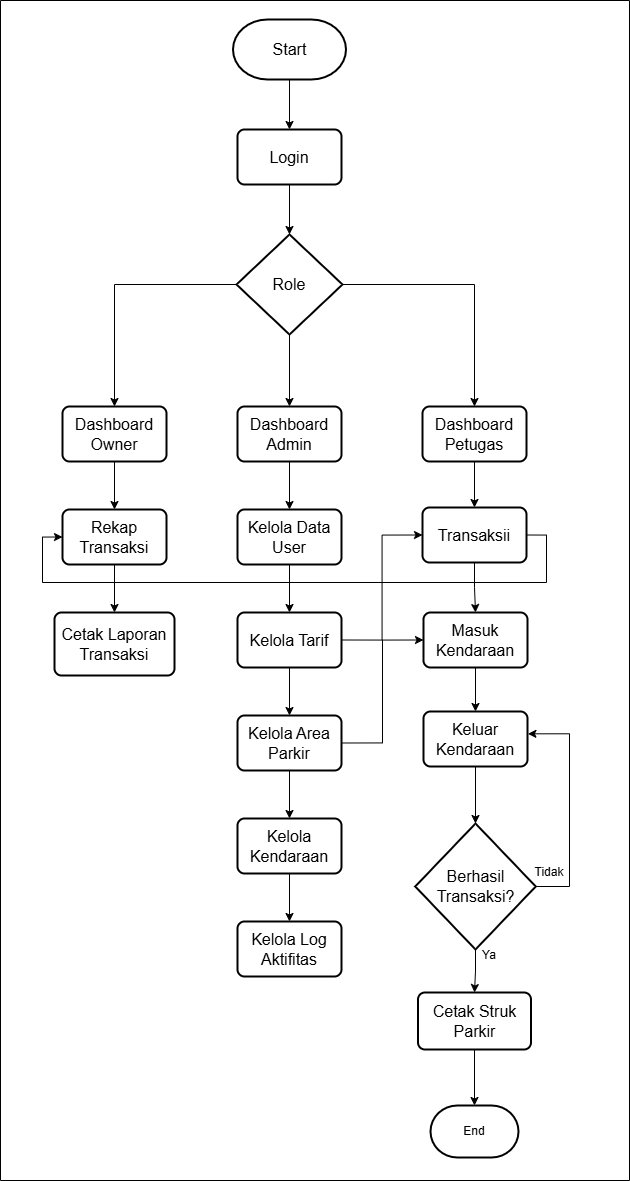

The diagram above was exported from draw.io. Its source (the exported page's mxGraphModel, read from the mxfile embedded in the PNG):
<mxGraphModel dx="2420" dy="1521" grid="0" gridSize="10" guides="1" tooltips="1" connect="1" arrows="1" fold="1" page="0" pageScale="1" pageWidth="850" pageHeight="1100" math="0" shadow="0">
  <root>
    <mxCell id="0" />
    <mxCell id="1" parent="0" />
    <mxCell id="eaOSRnV9TpysXha9e7y9-2" edge="1" parent="1" source="YIfYz85hHUYNkASwAQby-1" style="edgeStyle=orthogonalEdgeStyle;rounded=0;orthogonalLoop=1;jettySize=auto;html=1;exitX=0.5;exitY=1;exitDx=0;exitDy=0;exitPerimeter=0;entryX=0.5;entryY=0;entryDx=0;entryDy=0;" target="YIfYz85hHUYNkASwAQby-2">
      <mxGeometry relative="1" as="geometry" />
    </mxCell>
    <mxCell id="YIfYz85hHUYNkASwAQby-1" parent="1" style="strokeWidth=2;html=1;shape=mxgraph.flowchart.terminator;whiteSpace=wrap;" value="&lt;font style=&quot;font-size: 16px;&quot;&gt;Start&lt;/font&gt;" vertex="1">
      <mxGeometry height="60" width="113" x="111.5" y="-176" as="geometry" />
    </mxCell>
    <mxCell id="YIfYz85hHUYNkASwAQby-2" parent="1" style="rounded=1;whiteSpace=wrap;html=1;absoluteArcSize=1;arcSize=14;strokeWidth=2;" value="&lt;font style=&quot;font-size: 16px;&quot;&gt;Login&lt;/font&gt;" vertex="1">
      <mxGeometry height="55" width="104" x="116" y="-66" as="geometry" />
    </mxCell>
    <mxCell id="eaOSRnV9TpysXha9e7y9-13" edge="1" parent="1" source="eaOSRnV9TpysXha9e7y9-5" style="edgeStyle=orthogonalEdgeStyle;rounded=0;orthogonalLoop=1;jettySize=auto;html=1;exitX=1;exitY=0.5;exitDx=0;exitDy=0;exitPerimeter=0;entryX=0.5;entryY=0;entryDx=0;entryDy=0;" target="eaOSRnV9TpysXha9e7y9-10">
      <mxGeometry relative="1" as="geometry" />
    </mxCell>
    <mxCell id="jydpkhg98-s9KNKn3FEX-1" edge="1" parent="1" source="eaOSRnV9TpysXha9e7y9-5" style="edgeStyle=orthogonalEdgeStyle;rounded=0;orthogonalLoop=1;jettySize=auto;html=1;exitX=0.5;exitY=1;exitDx=0;exitDy=0;exitPerimeter=0;entryX=0.5;entryY=0;entryDx=0;entryDy=0;" target="eaOSRnV9TpysXha9e7y9-8">
      <mxGeometry relative="1" as="geometry" />
    </mxCell>
    <mxCell id="jydpkhg98-s9KNKn3FEX-2" edge="1" parent="1" source="eaOSRnV9TpysXha9e7y9-5" style="edgeStyle=orthogonalEdgeStyle;rounded=0;orthogonalLoop=1;jettySize=auto;html=1;exitX=0;exitY=0.5;exitDx=0;exitDy=0;exitPerimeter=0;entryX=0.5;entryY=0;entryDx=0;entryDy=0;" target="eaOSRnV9TpysXha9e7y9-9">
      <mxGeometry relative="1" as="geometry" />
    </mxCell>
    <mxCell id="eaOSRnV9TpysXha9e7y9-5" parent="1" style="strokeWidth=2;html=1;shape=mxgraph.flowchart.decision;whiteSpace=wrap;" value="&lt;font style=&quot;font-size: 16px;&quot;&gt;Role&lt;/font&gt;" vertex="1">
      <mxGeometry height="100" width="106" x="115" y="39" as="geometry" />
    </mxCell>
    <mxCell id="eaOSRnV9TpysXha9e7y9-6" edge="1" parent="1" source="YIfYz85hHUYNkASwAQby-2" style="edgeStyle=orthogonalEdgeStyle;rounded=0;orthogonalLoop=1;jettySize=auto;html=1;exitX=0.5;exitY=1;exitDx=0;exitDy=0;entryX=0.5;entryY=0;entryDx=0;entryDy=0;entryPerimeter=0;" target="eaOSRnV9TpysXha9e7y9-5">
      <mxGeometry relative="1" as="geometry" />
    </mxCell>
    <mxCell id="Ydzq0tg_8me7Dz00x3Ol-1" edge="1" parent="1" source="eaOSRnV9TpysXha9e7y9-8" style="edgeStyle=orthogonalEdgeStyle;rounded=0;orthogonalLoop=1;jettySize=auto;html=1;exitX=0.5;exitY=1;exitDx=0;exitDy=0;entryX=0.5;entryY=0;entryDx=0;entryDy=0;" target="eaOSRnV9TpysXha9e7y9-14">
      <mxGeometry relative="1" as="geometry" />
    </mxCell>
    <mxCell id="eaOSRnV9TpysXha9e7y9-8" parent="1" style="rounded=1;whiteSpace=wrap;html=1;absoluteArcSize=1;arcSize=14;strokeWidth=2;" value="&lt;font style=&quot;font-size: 16px;&quot;&gt;Dashboard Admin&lt;/font&gt;" vertex="1">
      <mxGeometry height="55" width="104" x="116" y="211" as="geometry" />
    </mxCell>
    <mxCell id="RXs6XGfqsYSNw7nKoUa_-2" edge="1" parent="1" source="eaOSRnV9TpysXha9e7y9-9" style="edgeStyle=orthogonalEdgeStyle;rounded=0;orthogonalLoop=1;jettySize=auto;html=1;exitX=0.5;exitY=1;exitDx=0;exitDy=0;entryX=0.5;entryY=0;entryDx=0;entryDy=0;" target="RXs6XGfqsYSNw7nKoUa_-1">
      <mxGeometry relative="1" as="geometry" />
    </mxCell>
    <mxCell id="eaOSRnV9TpysXha9e7y9-9" parent="1" style="rounded=1;whiteSpace=wrap;html=1;absoluteArcSize=1;arcSize=14;strokeWidth=2;" value="&lt;font style=&quot;font-size: 16px;&quot;&gt;Dashboard Owner&lt;/font&gt;" vertex="1">
      <mxGeometry height="55" width="104" x="-59" y="211" as="geometry" />
    </mxCell>
    <mxCell id="jydpkhg98-s9KNKn3FEX-3" edge="1" parent="1" source="eaOSRnV9TpysXha9e7y9-10" style="edgeStyle=orthogonalEdgeStyle;rounded=0;orthogonalLoop=1;jettySize=auto;html=1;exitX=0.5;exitY=1;exitDx=0;exitDy=0;entryX=0.5;entryY=0;entryDx=0;entryDy=0;" target="KbfBWJ47HgAN6pH9mNMv-1">
      <mxGeometry relative="1" as="geometry" />
    </mxCell>
    <mxCell id="eaOSRnV9TpysXha9e7y9-10" parent="1" style="rounded=1;whiteSpace=wrap;html=1;absoluteArcSize=1;arcSize=14;strokeWidth=2;" value="&lt;font style=&quot;font-size: 16px;&quot;&gt;Dashboard Petugas&lt;/font&gt;" vertex="1">
      <mxGeometry height="55" width="104" x="301" y="211" as="geometry" />
    </mxCell>
    <mxCell id="Ydzq0tg_8me7Dz00x3Ol-2" edge="1" parent="1" source="eaOSRnV9TpysXha9e7y9-14" style="edgeStyle=orthogonalEdgeStyle;rounded=0;orthogonalLoop=1;jettySize=auto;html=1;exitX=0.5;exitY=1;exitDx=0;exitDy=0;entryX=0.5;entryY=0;entryDx=0;entryDy=0;" target="yqPMD97MXv3x6q4jHezd-1">
      <mxGeometry relative="1" as="geometry" />
    </mxCell>
    <mxCell id="eaOSRnV9TpysXha9e7y9-14" parent="1" style="rounded=1;whiteSpace=wrap;html=1;absoluteArcSize=1;arcSize=14;strokeWidth=2;" value="&lt;font style=&quot;font-size: 16px;&quot;&gt;Kelola Data User&lt;/font&gt;" vertex="1">
      <mxGeometry height="55" width="104" x="116" y="314" as="geometry" />
    </mxCell>
    <mxCell id="Ydzq0tg_8me7Dz00x3Ol-3" edge="1" parent="1" source="yqPMD97MXv3x6q4jHezd-1" style="edgeStyle=orthogonalEdgeStyle;rounded=0;orthogonalLoop=1;jettySize=auto;html=1;exitX=0.5;exitY=1;exitDx=0;exitDy=0;entryX=0.5;entryY=0;entryDx=0;entryDy=0;" target="yqPMD97MXv3x6q4jHezd-2">
      <mxGeometry relative="1" as="geometry" />
    </mxCell>
    <mxCell id="jydpkhg98-s9KNKn3FEX-4" edge="1" parent="1" source="yqPMD97MXv3x6q4jHezd-1" style="edgeStyle=orthogonalEdgeStyle;rounded=0;orthogonalLoop=1;jettySize=auto;html=1;exitX=1;exitY=0.5;exitDx=0;exitDy=0;entryX=0;entryY=0.5;entryDx=0;entryDy=0;" target="KbfBWJ47HgAN6pH9mNMv-1">
      <mxGeometry relative="1" as="geometry" />
    </mxCell>
    <mxCell id="yqPMD97MXv3x6q4jHezd-1" parent="1" style="rounded=1;whiteSpace=wrap;html=1;absoluteArcSize=1;arcSize=14;strokeWidth=2;" value="&lt;font style=&quot;font-size: 16px;&quot;&gt;Kelola Tarif&lt;/font&gt;" vertex="1">
      <mxGeometry height="55" width="104" x="116" y="417" as="geometry" />
    </mxCell>
    <mxCell id="Ydzq0tg_8me7Dz00x3Ol-4" edge="1" parent="1" source="yqPMD97MXv3x6q4jHezd-2" style="edgeStyle=orthogonalEdgeStyle;rounded=0;orthogonalLoop=1;jettySize=auto;html=1;exitX=0.5;exitY=1;exitDx=0;exitDy=0;entryX=0.5;entryY=0;entryDx=0;entryDy=0;" target="HX8yKqKhC3LyhlK11Dtp-1">
      <mxGeometry relative="1" as="geometry" />
    </mxCell>
    <mxCell id="AiRGkI-TI7UtjIXvdPTd-15" edge="1" parent="1" source="yqPMD97MXv3x6q4jHezd-2" style="edgeStyle=orthogonalEdgeStyle;rounded=0;orthogonalLoop=1;jettySize=auto;html=1;exitX=1;exitY=0.5;exitDx=0;exitDy=0;entryX=0;entryY=0.5;entryDx=0;entryDy=0;" target="AiRGkI-TI7UtjIXvdPTd-12">
      <mxGeometry relative="1" as="geometry" />
    </mxCell>
    <mxCell id="yqPMD97MXv3x6q4jHezd-2" parent="1" style="rounded=1;whiteSpace=wrap;html=1;absoluteArcSize=1;arcSize=14;strokeWidth=2;" value="&lt;font style=&quot;font-size: 16px;&quot;&gt;Kelola Area Parkir&lt;/font&gt;" vertex="1">
      <mxGeometry height="55" width="104" x="116" y="520" as="geometry" />
    </mxCell>
    <mxCell id="Ydzq0tg_8me7Dz00x3Ol-5" edge="1" parent="1" source="HX8yKqKhC3LyhlK11Dtp-1" style="edgeStyle=orthogonalEdgeStyle;rounded=0;orthogonalLoop=1;jettySize=auto;html=1;exitX=0.5;exitY=1;exitDx=0;exitDy=0;entryX=0.5;entryY=0;entryDx=0;entryDy=0;" target="HX8yKqKhC3LyhlK11Dtp-2">
      <mxGeometry relative="1" as="geometry" />
    </mxCell>
    <mxCell id="HX8yKqKhC3LyhlK11Dtp-1" parent="1" style="rounded=1;whiteSpace=wrap;html=1;absoluteArcSize=1;arcSize=14;strokeWidth=2;" value="&lt;font style=&quot;font-size: 16px;&quot;&gt;Kelola Kendaraan&lt;/font&gt;" vertex="1">
      <mxGeometry height="55" width="104" x="116" y="623" as="geometry" />
    </mxCell>
    <mxCell id="HX8yKqKhC3LyhlK11Dtp-2" parent="1" style="rounded=1;whiteSpace=wrap;html=1;absoluteArcSize=1;arcSize=14;strokeWidth=2;" value="&lt;font style=&quot;font-size: 16px;&quot;&gt;Kelola Log Aktifitas&lt;/font&gt;" vertex="1">
      <mxGeometry height="55" width="104" x="116" y="726" as="geometry" />
    </mxCell>
    <mxCell id="RO-1bWNmXnZzPRO9RKc1-2" edge="1" parent="1" source="RXs6XGfqsYSNw7nKoUa_-1" style="edgeStyle=orthogonalEdgeStyle;rounded=0;orthogonalLoop=1;jettySize=auto;html=1;exitX=0.5;exitY=1;exitDx=0;exitDy=0;entryX=0.5;entryY=0;entryDx=0;entryDy=0;" target="RO-1bWNmXnZzPRO9RKc1-1">
      <mxGeometry relative="1" as="geometry" />
    </mxCell>
    <mxCell id="RXs6XGfqsYSNw7nKoUa_-1" parent="1" style="rounded=1;whiteSpace=wrap;html=1;absoluteArcSize=1;arcSize=14;strokeWidth=2;" value="&lt;font style=&quot;font-size: 16px;&quot;&gt;Rekap Transaksi&lt;/font&gt;" vertex="1">
      <mxGeometry height="55" width="104" x="-59" y="314" as="geometry" />
    </mxCell>
    <mxCell id="jydpkhg98-s9KNKn3FEX-5" edge="1" parent="1" source="KbfBWJ47HgAN6pH9mNMv-1" style="edgeStyle=orthogonalEdgeStyle;rounded=0;orthogonalLoop=1;jettySize=auto;html=1;exitX=1;exitY=0.5;exitDx=0;exitDy=0;entryX=0;entryY=0.5;entryDx=0;entryDy=0;" target="RXs6XGfqsYSNw7nKoUa_-1">
      <mxGeometry relative="1" as="geometry">
        <Array as="points">
          <mxPoint x="425" y="340" />
          <mxPoint x="425" y="387" />
          <mxPoint x="-79" y="387" />
          <mxPoint x="-79" y="342" />
        </Array>
      </mxGeometry>
    </mxCell>
    <mxCell id="AiRGkI-TI7UtjIXvdPTd-13" edge="1" parent="1" source="KbfBWJ47HgAN6pH9mNMv-1" style="edgeStyle=orthogonalEdgeStyle;rounded=0;orthogonalLoop=1;jettySize=auto;html=1;exitX=0.5;exitY=1;exitDx=0;exitDy=0;entryX=0.5;entryY=0;entryDx=0;entryDy=0;" target="AiRGkI-TI7UtjIXvdPTd-12">
      <mxGeometry relative="1" as="geometry" />
    </mxCell>
    <mxCell id="KbfBWJ47HgAN6pH9mNMv-1" parent="1" style="rounded=1;whiteSpace=wrap;html=1;absoluteArcSize=1;arcSize=14;strokeWidth=2;" value="&lt;font style=&quot;font-size: 16px;&quot;&gt;Transaksii&lt;/font&gt;" vertex="1">
      <mxGeometry height="55" width="104" x="301" y="312" as="geometry" />
    </mxCell>
    <mxCell id="X6dv5fo8u_bm2ws042Bv-1" parent="1" style="rounded=1;whiteSpace=wrap;html=1;absoluteArcSize=1;arcSize=14;strokeWidth=2;" value="&lt;font style=&quot;font-size: 16px;&quot;&gt;Keluar Kendaraan&lt;/font&gt;" vertex="1">
      <mxGeometry height="55" width="104" x="302" y="516" as="geometry" />
    </mxCell>
    <mxCell id="RO-1bWNmXnZzPRO9RKc1-1" parent="1" style="rounded=1;whiteSpace=wrap;html=1;absoluteArcSize=1;arcSize=14;strokeWidth=2;" value="&lt;font style=&quot;font-size: 16px;&quot;&gt;Cetak Laporan Transaksi&lt;/font&gt;" vertex="1">
      <mxGeometry height="63" width="120" x="-67" y="417" as="geometry" />
    </mxCell>
    <mxCell id="AiRGkI-TI7UtjIXvdPTd-4" edge="1" parent="1" source="AiRGkI-TI7UtjIXvdPTd-1" style="edgeStyle=orthogonalEdgeStyle;rounded=0;orthogonalLoop=1;jettySize=auto;html=1;exitX=0.5;exitY=1;exitDx=0;exitDy=0;exitPerimeter=0;entryX=0.5;entryY=0;entryDx=0;entryDy=0;" target="AiRGkI-TI7UtjIXvdPTd-3">
      <mxGeometry relative="1" as="geometry" />
    </mxCell>
    <mxCell id="AiRGkI-TI7UtjIXvdPTd-1" parent="1" style="strokeWidth=2;html=1;shape=mxgraph.flowchart.decision;whiteSpace=wrap;" value="&lt;font style=&quot;font-size: 16px;&quot;&gt;Berhasil Transaksi?&lt;/font&gt;" vertex="1">
      <mxGeometry height="126" width="120.5" x="293.75" y="628" as="geometry" />
    </mxCell>
    <mxCell id="AiRGkI-TI7UtjIXvdPTd-2" edge="1" parent="1" source="X6dv5fo8u_bm2ws042Bv-1" style="edgeStyle=orthogonalEdgeStyle;rounded=0;orthogonalLoop=1;jettySize=auto;html=1;exitX=0.5;exitY=1;exitDx=0;exitDy=0;entryX=0.5;entryY=0;entryDx=0;entryDy=0;entryPerimeter=0;" target="AiRGkI-TI7UtjIXvdPTd-1">
      <mxGeometry relative="1" as="geometry" />
    </mxCell>
    <mxCell id="AiRGkI-TI7UtjIXvdPTd-3" parent="1" style="rounded=1;whiteSpace=wrap;html=1;absoluteArcSize=1;arcSize=14;strokeWidth=2;" value="&lt;font style=&quot;font-size: 16px;&quot;&gt;Cetak Struk Parkir&lt;/font&gt;" vertex="1">
      <mxGeometry height="57" width="113" x="296.5" y="797" as="geometry" />
    </mxCell>
    <mxCell id="AiRGkI-TI7UtjIXvdPTd-5" parent="1" style="text;html=1;whiteSpace=wrap;strokeColor=none;fillColor=none;align=center;verticalAlign=middle;rounded=0;" value="Ya" vertex="1">
      <mxGeometry height="30" width="60" x="338" y="745" as="geometry" />
    </mxCell>
    <mxCell id="AiRGkI-TI7UtjIXvdPTd-7" parent="1" style="text;html=1;whiteSpace=wrap;strokeColor=none;fillColor=none;align=center;verticalAlign=middle;rounded=0;" value="Tidak" vertex="1">
      <mxGeometry height="30" width="60" x="398" y="662" as="geometry" />
    </mxCell>
    <mxCell id="AiRGkI-TI7UtjIXvdPTd-8" parent="1" style="strokeWidth=2;html=1;shape=mxgraph.flowchart.terminator;whiteSpace=wrap;" value="End" vertex="1">
      <mxGeometry height="52" width="88" x="309" y="910" as="geometry" />
    </mxCell>
    <mxCell id="AiRGkI-TI7UtjIXvdPTd-9" edge="1" parent="1" source="AiRGkI-TI7UtjIXvdPTd-3" style="edgeStyle=orthogonalEdgeStyle;rounded=0;orthogonalLoop=1;jettySize=auto;html=1;exitX=0.5;exitY=1;exitDx=0;exitDy=0;entryX=0.5;entryY=0;entryDx=0;entryDy=0;entryPerimeter=0;" target="AiRGkI-TI7UtjIXvdPTd-8">
      <mxGeometry relative="1" as="geometry" />
    </mxCell>
    <mxCell id="AiRGkI-TI7UtjIXvdPTd-10" edge="1" parent="1" source="AiRGkI-TI7UtjIXvdPTd-8" style="edgeStyle=orthogonalEdgeStyle;rounded=0;orthogonalLoop=1;jettySize=auto;html=1;exitX=0.5;exitY=1;exitDx=0;exitDy=0;exitPerimeter=0;" target="AiRGkI-TI7UtjIXvdPTd-8">
      <mxGeometry relative="1" as="geometry" />
    </mxCell>
    <mxCell id="AiRGkI-TI7UtjIXvdPTd-14" edge="1" parent="1" source="AiRGkI-TI7UtjIXvdPTd-12" style="edgeStyle=orthogonalEdgeStyle;rounded=0;orthogonalLoop=1;jettySize=auto;html=1;exitX=0.5;exitY=1;exitDx=0;exitDy=0;entryX=0.5;entryY=0;entryDx=0;entryDy=0;" target="X6dv5fo8u_bm2ws042Bv-1">
      <mxGeometry relative="1" as="geometry" />
    </mxCell>
    <mxCell id="AiRGkI-TI7UtjIXvdPTd-12" parent="1" style="rounded=1;whiteSpace=wrap;html=1;absoluteArcSize=1;arcSize=14;strokeWidth=2;" value="&lt;font style=&quot;font-size: 16px;&quot;&gt;Masuk Kendaraan&lt;/font&gt;" vertex="1">
      <mxGeometry height="55" width="104" x="302" y="417" as="geometry" />
    </mxCell>
    <mxCell id="AiRGkI-TI7UtjIXvdPTd-17" edge="1" parent="1" source="AiRGkI-TI7UtjIXvdPTd-1" style="edgeStyle=orthogonalEdgeStyle;rounded=0;orthogonalLoop=1;jettySize=auto;html=1;exitX=1;exitY=0.5;exitDx=0;exitDy=0;exitPerimeter=0;entryX=1.004;entryY=0.406;entryDx=0;entryDy=0;entryPerimeter=0;" target="X6dv5fo8u_bm2ws042Bv-1">
      <mxGeometry relative="1" as="geometry">
        <Array as="points">
          <mxPoint x="448" y="691" />
          <mxPoint x="448" y="538" />
        </Array>
      </mxGeometry>
    </mxCell>
    <mxCell id="AiRGkI-TI7UtjIXvdPTd-18" parent="1" style="swimlane;startSize=0;" value="" vertex="1">
      <mxGeometry height="1180" width="629" x="-121" y="-195" as="geometry" />
    </mxCell>
  </root>
</mxGraphModel>